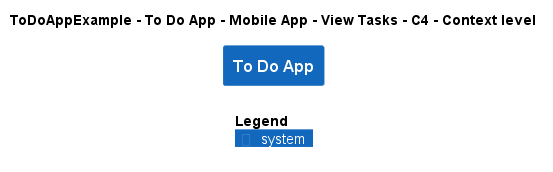

The diagram above was rendered by PlantUML. Its source (embedded in the PNG):
@startuml
!include ..\..\..\..\..\..\..\.c4s\C4_Context.puml

AddElementTag("c4interflow:lifecycle:new", $bgColor=green, $fontColor=#ffffff, $borderColor=green, $shadowing="False")
AddElementTag("c4interflow:lifecycle:changed", $bgColor=orange, $fontColor=#ffffff, $borderColor=orange, $shadowing="False")
AddElementTag("c4interflow:lifecycle:removed", $bgColor=red, $fontColor=#ffffff, $borderColor=red, $shadowing="False")

AddRelTag("c4interflow:lifecycle:new", $textColor=green, $lineColor=green)
AddRelTag("c4interflow:lifecycle:changed", $textColor=orange, $lineColor=orange)
AddRelTag("c4interflow:lifecycle:removed", $textColor=red, $lineColor=red)

SHOW_PERSON_PORTRAIT()
LAYOUT_TOP_DOWN()

skinparam linetype polyline

title ToDoAppExample - To Do App - Mobile App - View Tasks - C4 - Context level

System(ToDoAppExample.SoftwareSystems.ToDoApp, "To Do App", "")



SHOW_LEGEND()
@enduml